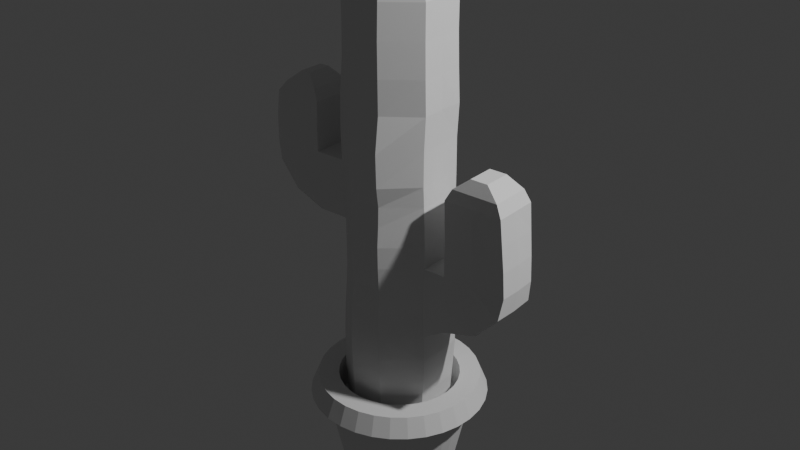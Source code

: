# Source: kaktus.blend  (saved by Blender 4.1.24; exported with 4.5.12 LTS)
import bpy
from mathutils import Matrix  # noqa: F401  (used for matrix-valued properties, if any)

bpy.ops.wm.read_factory_settings(use_empty=True)
scene = bpy.context.scene
scene.name = 'Scene'

# ---- collections
col_collection = bpy.data.collections.new('Collection'); scene.collection.children.link(col_collection)

# ---- world
world_world = bpy.data.worlds.new('World'); scene.world = world_world
world_world.use_nodes = True; world_world.node_tree.nodes.clear()
_N = world_world.node_tree.nodes; _L = world_world.node_tree.links
n0 = _N.new('ShaderNodeOutputWorld'); n0.name = 'World Output'; n0.location = (300, 300)
n1 = _N.new('ShaderNodeBackground'); n1.name = 'Background'; n1.location = (10, 300)
n1.inputs[0].default_value = (0.05088, 0.05088, 0.05088, 1.0)
_L.new(n1.outputs[0], n0.inputs[0])
n0.is_active_output = True
world_world.color = (0.05088, 0.05088, 0.05088)
world_world.use_sun_shadow = False
world_world.sun_shadow_jitter_overblur = 0.0

# ---- lights
light_light = bpy.data.lights.new('Light', 'POINT')
light_light.transmission_factor = 0.0
light_light.energy = 1000.0
light_light.shadow_soft_size = 0.1
light_light.shadow_maximum_resolution = 0.006
light_light.use_absolute_resolution = True

# ---- meshes
me_cube_001 = bpy.data.meshes.new('Cube.001')
me_cube_001.from_pydata([(-1.003, -0.4845, -2.2), (-1.049, -0.5118, 0.6224), (1.0, -0.4834, -2.2), (1.049, -0.5027, 0.6457), (-0.3333, -1.0, -2.2), (0.3333, -1.0, -2.2), (0.3274, -1.063, 0.6357), (-0.3641, -1.096, 0.6221), (-1.002, 0.0, -2.2), (-1.062, 0.0, 0.6227), (1.0, 0.0, -2.2), (1.051, 0.0, 0.6316), (1.075, 0.0, 2.729), (1.071, -0.5296, 2.727), (-0.3333, 0.0, -2.2), (0.3333, 0.0, -2.2), (1.064, 0.0, 2.252), (1.063, -0.5286, 2.251), (-0.3337, -1.059, 2.225), (-1.0, -0.4851, 2.22), (0.3563, -1.084, 2.235), (1.0, 0.0, 4.001), (1.008, -0.5065, 4.001), (-1.0, 0.0, 2.22), (-0.3352, -1.067, 2.696), (-1.001, -0.4863, 2.692), (0.3565, -1.091, 2.707), (1.0, 0.0, 7.588), (1.0, -0.4834, 7.588), (-1.0, 0.0, 2.692), (-0.3408, -1.054, 4.005), (-1.034, -0.5327, 4.01), (0.375, -1.124, 4.001), (0.8383, 0.0, 8.286), (0.8216, -0.4613, 8.278), (-1.023, 0.0, 4.007), (-0.3364, -1.002, 7.59), (-1.009, -0.4881, 7.595), (0.3333, -1.0, 7.588), (0.516, 0.0, 8.697), (0.5108, -0.3256, 8.695), (-1.003, 0.0, 7.59), (-0.2896, -0.8875, 8.284), (-0.8443, -0.4822, 8.298), (0.2667, -0.8769, 8.27), (1.051, 0.0, 0.6316), (1.049, -0.5027, 0.6457), (-0.8269, 0.0, 8.285), (-0.1823, -0.4334, 8.7), (-0.5241, -0.3395, 8.707), (0.1632, -0.4266, 8.691), (0.1693, 0.0, 8.69), (-0.1735, 0.0, 8.693), (-0.5128, 0.0, 8.699), (1.063, -0.5286, 2.251), (1.064, 0.0, 2.252), (2.82, 0.0, 1.729), (2.808, -0.506, 1.742), (2.88, -0.4505, 2.223), (2.894, 0.0, 2.217), (1.504, 0.0, 0.9342), (1.5, -0.4875, 0.9373), (1.528, -0.5065, 2.244), (1.53, 0.0, 2.242), (2.758, 0.0, 3.875), (2.755, -0.4834, 3.875), (1.488, -0.4834, 3.875), (1.488, 0.0, 3.875), (2.624, 0.0, 4.13), (2.624, -0.4335, 4.13), (1.619, -0.4335, 4.13), (1.619, 0.0, 4.13), (2.31, 0.0, 4.384), (2.31, -0.298, 4.384), (1.933, -0.298, 4.384), (1.933, 0.0, 4.384), (-1.678, -0.4834, 2.692), (-1.678, 0.0, 2.692), (-1.676, -0.5352, 4.006), (-1.673, 0.0, 4.004), (-2.753, -0.5019, 3.527), (-2.746, 0.0, 3.528), (-2.867, -0.4522, 3.965), (-2.856, 0.0, 3.966), (-1.665, -0.5281, 5.077), (-1.663, 0.0, 5.076), (-2.744, -0.5002, 5.073), (-2.74, 0.0, 5.073), (-1.812, -0.4395, 5.293), (-1.815, 0.0, 5.293), (-2.584, -0.4235, 5.292), (-2.583, 0.0, 5.292), (-2.092, -0.2727, 5.529), (-2.094, 0.0, 5.528), (-2.309, -0.2695, 5.528), (-2.31, 0.0, 5.528), (2.269, 0.0, 1.137), (2.152, -0.5011, 2.239), (2.269, -0.4501, 1.149), (2.121, -0.4834, 3.875), (2.121, -0.4335, 4.13), (2.121, -0.298, 4.384), (2.121, 0.0, 4.384), (2.269, 0.0, 1.137), (2.152, -0.5011, 2.239), (2.269, -0.4501, 1.149), (2.121, -0.4834, 3.875), (2.121, -0.4335, 4.13), (2.121, -0.298, 4.384), (2.121, 0.0, 4.384), (2.238, -0.4247, 1.128), (-2.342, 0.0, 2.961), (-2.218, -0.5303, 4.001), (-2.342, -0.4834, 2.961), (-2.193, -0.5154, 5.075), (-2.194, -0.4318, 5.293), (-2.202, 0.0, 5.528), (-2.2, -0.2711, 5.529), (0.3447, -1.033, 6.871), (0.3418, -1.025, 6.153), (0.3399, -1.017, 5.436), (0.3831, -1.153, 4.718), (1.007, -0.4997, 4.718), (1.043, -0.5027, 5.437), (1.018, -0.4918, 6.154), (1.0, -0.4834, 6.871), (-0.3275, -1.017, 6.871), (-0.3293, -1.012, 6.153), (-0.3386, -1.01, 5.436), (-0.3294, -1.083, 4.722), (-1.0, 0.0, 6.871), (-1.002, 0.0, 6.153), (-1.025, 0.0, 5.436), (-1.02, 0.0, 4.724), (-1.0, -0.4834, 6.871), (-1.009, -0.4879, 6.153), (-1.05, -0.5149, 5.438), (-1.037, -0.5481, 4.728), (1.0, 0.0, 4.718), (1.024, 0.0, 5.437), (1.009, 0.0, 6.153), (1.0, 0.0, 6.871), (0.3489, -1.042, 3.567), (0.3478, -1.053, 3.137), (1.048, -0.5114, 3.152), (1.016, -0.495, 3.571), (-0.3417, -1.011, 3.566), (-0.3352, -1.035, 3.13), (-1.021, -0.5015, 3.569), (-1.002, -0.4853, 3.128), (1.05, 0.0, 3.153), (1.016, 0.0, 3.572), (-1.678, -0.4974, 3.566), (-1.678, -0.4834, 3.128), (-2.831, -0.4697, 3.819), (-2.792, -0.4861, 3.673), (-2.821, 0.0, 3.82), (-2.784, 0.0, 3.674), (-2.265, -0.5062, 3.654), (-2.302, -0.4887, 3.307), (1.024, -0.5042, 1.699), (1.007, -0.4855, 1.157), (0.3225, -1.039, 1.156), (0.3427, -1.042, 1.695), (-0.3388, -1.033, 1.689), (-0.3534, -1.064, 1.155), (-1.023, -0.4926, 1.155), (-1.0, -0.4834, 1.688), (-1.001, 0.0, 1.688), (-1.033, 0.0, 1.155), (1.024, -0.5042, 1.699), (1.007, -0.4855, 1.157), (1.493, -0.4942, 1.376), (1.509, -0.5035, 1.813), (-1.036, -0.495, -1.636), (-1.07, -0.5068, -1.072), (-1.071, -0.5243, -0.5074), (-1.061, -0.5271, 0.05735), (1.077, -0.5114, 0.0911), (1.048, -0.494, -0.4945), (1.008, -0.4838, -1.071), (1.0, -0.4834, -1.636), (0.3433, -1.055, 0.07887), (0.3338, -1.025, -0.5009), (0.3325, -1.001, -1.071), (0.3333, -1.0, -1.636), (-0.366, -1.083, 0.05698), (-0.3726, -1.054, -0.5074), (-0.3628, -1.018, -1.071), (-0.3433, -1.003, -1.636), (1.082, 0.0, 0.07282), (1.054, 0.0, -0.5024), (1.013, 0.0, -1.07), (1.0, 0.0, -1.636), (-1.061, 0.0, 0.0578), (-1.057, 0.0, -0.507), (-1.059, 0.0, -1.072), (-1.03, 0.0, -1.636), (2.869, 0.0, 2.775), (2.815, 0.0, 3.325), (2.803, -0.4709, 3.325), (2.851, -0.4584, 2.774), (1.521, -0.4958, 3.064), (1.525, 0.0, 3.066), (-1.663, 0.0, 4.542), (-1.663, -0.5566, 4.545), (-2.818, -0.4915, 4.519), (-2.809, 0.0, 4.519), (-2.205, -0.5442, 4.539)], [(105, 110)], [(190, 11, 3, 178), (186, 7, 1, 177), (15, 10, 2, 5), (168, 167, 19, 23), (164, 163, 20, 18), (16, 17, 54, 55), (8, 14, 4, 0), (14, 15, 5, 4), (178, 3, 6, 182), (182, 6, 7, 186), (177, 1, 9, 194), (18, 20, 26, 24), (17, 16, 12, 13), (20, 17, 13, 26), (167, 164, 18, 19), (163, 160, 17, 20), (148, 146, 30, 31), (146, 142, 32, 30), (142, 145, 22, 32), (19, 18, 24, 25), (23, 19, 25, 29), (126, 118, 38, 36), (125, 141, 27, 28), (118, 125, 28, 38), (148, 31, 78, 152), (145, 151, 21, 22), (36, 38, 44, 42), (28, 27, 33, 34), (38, 28, 34, 44), (134, 126, 36, 37), (130, 134, 37, 41), (42, 44, 50, 48), (34, 33, 39, 40), (44, 34, 40, 50), (37, 36, 42, 43), (41, 37, 43, 47), (52, 53, 49, 48), (39, 51, 50, 40), (51, 52, 48, 50), (43, 42, 48, 49), (47, 43, 49, 53), (98, 96, 56, 57), (3, 11, 45, 46), (161, 3, 46, 171), (57, 56, 59, 58), (200, 199, 64, 65), (97, 98, 57, 58), (171, 46, 61, 172), (55, 54, 62, 63), (46, 45, 60, 61), (65, 64, 68, 69), (203, 202, 66, 67), (97, 58, 201, 200, 65, 99), (69, 68, 72, 73), (67, 66, 70, 71), (99, 65, 69, 100), (102, 101, 73, 72), (71, 70, 74, 75), (100, 69, 73, 101), (205, 204, 85, 84), (29, 25, 76, 77), (31, 35, 79, 78), (156, 154, 82, 83), (158, 112, 82, 154), (111, 113, 80, 81), (87, 86, 90, 91), (208, 205, 84, 114), (207, 206, 86, 87), (115, 88, 92, 117), (84, 85, 89, 88), (114, 84, 88, 115), (117, 116, 95, 94), (91, 90, 94, 95), (88, 89, 93, 92), (70, 100, 101, 74), (75, 74, 101, 102), (66, 99, 100, 70), (62, 97, 99, 66, 202), (62, 173, 172, 61, 98, 97), (61, 60, 96, 98), (98, 96, 103, 105), (99, 97, 104, 106), (102, 101, 108, 109), (97, 98, 105, 104), (100, 99, 106, 107), (101, 100, 107, 108), (92, 93, 116, 117), (86, 114, 115, 90), (90, 115, 117, 94), (206, 208, 114, 86), (77, 76, 113, 111), (152, 78, 112, 158), (35, 31, 137, 133), (133, 137, 136, 132), (132, 136, 135, 131), (131, 135, 134, 130), (31, 30, 129, 137), (137, 129, 128, 136), (136, 128, 127, 135), (135, 127, 126, 134), (32, 22, 122, 121), (121, 122, 123, 120), (120, 123, 124, 119), (119, 124, 125, 118), (22, 21, 138, 122), (122, 138, 139, 123), (123, 139, 140, 124), (124, 140, 141, 125), (30, 32, 121, 129), (129, 121, 120, 128), (128, 120, 119, 127), (127, 119, 118, 126), (76, 153, 159, 113), (153, 152, 158, 159), (113, 159, 155, 80), (159, 158, 154, 155), (81, 80, 155, 157), (157, 155, 154, 156), (13, 12, 150, 144), (144, 150, 151, 145), (25, 149, 153, 76), (149, 148, 152, 153), (26, 13, 144, 143), (143, 144, 145, 142), (24, 26, 143, 147), (147, 143, 142, 146), (25, 24, 147, 149), (149, 147, 146, 148), (54, 170, 173, 62), (170, 171, 172, 173), (17, 160, 170, 54), (160, 161, 171, 170), (6, 3, 161, 162), (162, 161, 160, 163), (1, 7, 165, 166), (166, 165, 164, 167), (7, 6, 162, 165), (165, 162, 163, 164), (9, 1, 166, 169), (169, 166, 167, 168), (0, 174, 197, 8), (174, 175, 196, 197), (175, 176, 195, 196), (176, 177, 194, 195), (5, 185, 189, 4), (185, 184, 188, 189), (184, 183, 187, 188), (183, 182, 186, 187), (2, 181, 185, 5), (181, 180, 184, 185), (180, 179, 183, 184), (179, 178, 182, 183), (4, 189, 174, 0), (189, 188, 175, 174), (188, 187, 176, 175), (187, 186, 177, 176), (10, 193, 181, 2), (193, 192, 180, 181), (192, 191, 179, 180), (191, 190, 178, 179), (58, 59, 198, 201), (201, 198, 199, 200), (63, 62, 202, 203), (82, 112, 208, 206), (83, 82, 206, 207), (112, 78, 205, 208), (78, 79, 204, 205)])
_uv = me_cube_001.uv_layers.new(name='UVMap')
_uv.uv.foreach_set('vector', [0.575, 0.625, 0.625, 0.625, 0.625, 0.75, 0.575, 0.75, 0.575, 0.9167, 0.625, 0.9167, 0.625, 1.0, 0.575, 1.0, 0.2917, 0.625, 0.375, 0.625, 0.375, 0.75, 0.2917, 0.75, 0.625, 0.125, 0.625, 0.0, 0.625, 0.0, 0.625, 0.125, 0.625, 0.9167, 0.625, 0.8333, 0.625, 0.8333, 0.625, 0.9167, 0.625, 0.625, 0.625, 0.75, 0.625, 0.75, 0.625, 0.625, 0.125, 0.625, 0.2083, 0.625, 0.2083, 0.75, 0.125, 0.75, 0.2083, 0.625, 0.2917, 0.625, 0.2917, 0.75, 0.2083, 0.75, 0.575, 0.75, 0.625, 0.75, 0.625, 0.8333, 0.575, 0.8333, 0.575, 0.8333, 0.625, 0.8333, 0.625, 0.9167, 0.575, 0.9167, 0.575, 0.0, 0.625, 0.0, 0.625, 0.125, 0.575, 0.125, 0.625, 0.9167, 0.625, 0.8333, 0.625, 0.8333, 0.625, 0.9167, 0.625, 0.75, 0.625, 0.625, 0.625, 0.625, 0.625, 0.75, 0.625, 0.8333, 0.625, 0.75, 0.625, 0.75, 0.625, 0.8333, 0.625, 1.0, 0.625, 0.9167, 0.625, 0.9167, 0.625, 1.0, 0.625, 0.8333, 0.625, 0.75, 0.625, 0.75, 0.625, 0.8333, 0.625, 1.0, 0.625, 0.9167, 0.625, 0.9167, 0.625, 1.0, 0.625, 0.9167, 0.625, 0.8333, 0.625, 0.8333, 0.625, 0.9167, 0.625, 0.8333, 0.625, 0.75, 0.625, 0.75, 0.625, 0.8333, 0.625, 1.0, 0.625, 0.9167, 0.625, 0.9167, 0.625, 1.0, 0.625, 0.125, 0.625, 0.0, 0.625, 0.0, 0.625, 0.125, 0.625, 0.9167, 0.625, 0.8333, 0.625, 0.8333, 0.625, 0.9167, 0.625, 0.75, 0.625, 0.625, 0.625, 0.625, 0.625, 0.75, 0.625, 0.8333, 0.625, 0.75, 0.625, 0.75, 0.625, 0.8333, 0.625, 1.0, 0.625, 1.0, 0.625, 1.0, 0.625, 1.0, 0.625, 0.75, 0.625, 0.625, 0.625, 0.625, 0.625, 0.75, 0.625, 0.9167, 0.625, 0.8333, 0.625, 0.8333, 0.625, 0.9167, 0.625, 0.75, 0.625, 0.625, 0.625, 0.625, 0.625, 0.75, 0.625, 0.8333, 0.625, 0.75, 0.625, 0.75, 0.625, 0.8333, 0.625, 1.0, 0.625, 0.9167, 0.625, 0.9167, 0.625, 1.0, 0.625, 0.125, 0.625, 0.0, 0.625, 0.0, 0.625, 0.125, 0.625, 0.9167, 0.625, 0.8333, 0.625, 0.8333, 0.625, 0.9167, 0.625, 0.75, 0.625, 0.625, 0.625, 0.625, 0.625, 0.75, 0.625, 0.8333, 0.625, 0.75, 0.625, 0.75, 0.625, 0.8333, 0.625, 1.0, 0.625, 0.9167, 0.625, 0.9167, 0.625, 1.0, 0.625, 0.125, 0.625, 0.0, 0.625, 0.0, 0.625, 0.125, 0.7917, 0.625, 0.875, 0.625, 0.875, 0.75, 0.7917, 0.75, 0.625, 0.625, 0.7083, 0.625, 0.7083, 0.75, 0.625, 0.75, 0.7083, 0.625, 0.7917, 0.625, 0.7917, 0.75, 0.7083, 0.75, 0.625, 1.0, 0.625, 0.9167, 0.625, 0.9167, 0.625, 1.0, 0.625, 0.125, 0.625, 0.0, 0.625, 0.0, 0.625, 0.125, 0.625, 0.75, 0.625, 0.625, 0.625, 0.625, 0.625, 0.75, 0.625, 0.75, 0.625, 0.625, 0.625, 0.625, 0.625, 0.75, 0.625, 0.75, 0.625, 0.75, 0.625, 0.75, 0.625, 0.75, 0.625, 0.75, 0.625, 0.625, 0.625, 0.625, 0.625, 0.75, 0.625, 0.75, 0.625, 0.625, 0.625, 0.625, 0.625, 0.75, 0.625, 0.75, 0.625, 0.75, 0.625, 0.75, 0.625, 0.75, 0.625, 0.75, 0.625, 0.75, 0.625, 0.75, 0.625, 0.75, 0.625, 0.625, 0.625, 0.75, 0.625, 0.75, 0.625, 0.625, 0.625, 0.75, 0.625, 0.625, 0.625, 0.625, 0.625, 0.75, 0.625, 0.75, 0.625, 0.625, 0.625, 0.625, 0.625, 0.75, 0.625, 0.625, 0.625, 0.75, 0.625, 0.75, 0.625, 0.625, 0.625, 0.75, 0.625, 0.75, 0.625, 0.75, 0.625, 0.75, 0.625, 0.75, 0.625, 0.75, 0.625, 0.75, 0.625, 0.625, 0.625, 0.625, 0.625, 0.75, 0.625, 0.625, 0.625, 0.75, 0.625, 0.75, 0.625, 0.625, 0.625, 0.75, 0.625, 0.75, 0.625, 0.75, 0.625, 0.75, 0.625, 0.625, 0.625, 0.75, 0.625, 0.75, 0.625, 0.625, 0.625, 0.625, 0.625, 0.75, 0.625, 0.75, 0.625, 0.625, 0.625, 0.75, 0.625, 0.75, 0.625, 0.75, 0.625, 0.75, 0.625, 0.0, 0.625, 0.125, 0.625, 0.125, 0.625, 0.0, 0.625, 0.125, 0.625, 0.0, 0.625, 0.0, 0.625, 0.125, 0.625, 0.0, 0.625, 0.125, 0.625, 0.125, 0.625, 0.0, 0.625, 0.125, 0.625, 0.0, 0.625, 0.0, 0.625, 0.125, 0.625, 1.0, 0.625, 1.0, 0.625, 1.0, 0.625, 1.0, 0.625, 0.125, 0.625, 0.0, 0.625, 0.0, 0.625, 0.125, 0.625, 0.125, 0.625, 0.0, 0.625, 0.0, 0.625, 0.125, 0.625, 1.0, 0.625, 1.0, 0.625, 1.0, 0.625, 1.0, 0.625, 0.125, 0.625, 0.0, 0.625, 0.0, 0.625, 0.125, 0.625, 1.0, 0.625, 1.0, 0.625, 1.0, 0.625, 1.0, 0.625, 0.0, 0.625, 0.125, 0.625, 0.125, 0.625, 0.0, 0.625, 1.0, 0.625, 1.0, 0.625, 1.0, 0.625, 1.0, 0.625, 0.0, 0.625, 0.125, 0.625, 0.125, 0.625, 0.0, 0.625, 0.125, 0.625, 0.0, 0.625, 0.0, 0.625, 0.125, 0.625, 0.0, 0.625, 0.125, 0.625, 0.125, 0.625, 0.0, 0.625, 0.75, 0.625, 0.75, 0.625, 0.75, 0.625, 0.75, 0.625, 0.625, 0.625, 0.75, 0.625, 0.75, 0.625, 0.625, 0.625, 0.75, 0.625, 0.75, 0.625, 0.75, 0.625, 0.75, 0.625, 0.75, 0.625, 0.75, 0.625, 0.75, 0.625, 0.75, 0.625, 0.75, 0.625, 0.75, 0.625, 0.75, 0.625, 0.75, 0.625, 0.75, 0.625, 0.75, 0.625, 0.75, 0.625, 0.75, 0.625, 0.625, 0.625, 0.625, 0.625, 0.75, 0.625, 0.75, 0.625, 0.625, 0.625, 0.625, 0.625, 0.75, 0.625, 0.75, 0.625, 0.75, 0.625, 0.75, 0.625, 0.75, 0.625, 0.625, 0.625, 0.75, 0.625, 0.75, 0.625, 0.625, 0.625, 0.75, 0.625, 0.75, 0.625, 0.75, 0.625, 0.75, 0.625, 0.75, 0.625, 0.75, 0.625, 0.75, 0.625, 0.75, 0.625, 0.75, 0.625, 0.75, 0.625, 0.75, 0.625, 0.75, 0.625, 0.0, 0.625, 0.125, 0.625, 0.125, 0.625, 0.0, 0.625, 1.0, 0.625, 1.0, 0.625, 1.0, 0.625, 1.0, 0.625, 1.0, 0.625, 1.0, 0.625, 1.0, 0.625, 1.0, 0.625, 1.0, 0.625, 1.0, 0.625, 1.0, 0.625, 1.0, 0.625, 0.125, 0.625, 0.0, 0.625, 0.0, 0.625, 0.125, 0.625, 1.0, 0.625, 1.0, 0.625, 1.0, 0.625, 1.0, 0.625, 0.125, 0.625, 0.0, 0.625, 0.0, 0.625, 0.125, 0.625, 0.125, 0.625, 0.0, 0.625, 0.0, 0.625, 0.125, 0.625, 0.125, 0.625, 0.0, 0.625, 0.0, 0.625, 0.125, 0.625, 0.125, 0.625, 0.0, 0.625, 0.0, 0.625, 0.125, 0.625, 1.0, 0.625, 0.9167, 0.625, 0.9167, 0.625, 1.0, 0.625, 1.0, 0.625, 0.9167, 0.625, 0.9167, 0.625, 1.0, 0.625, 1.0, 0.625, 0.9167, 0.625, 0.9167, 0.625, 1.0, 0.625, 1.0, 0.625, 0.9167, 0.625, 0.9167, 0.625, 1.0, 0.625, 0.8333, 0.625, 0.75, 0.625, 0.75, 0.625, 0.8333, 0.625, 0.8333, 0.625, 0.75, 0.625, 0.75, 0.625, 0.8333, 0.625, 0.8333, 0.625, 0.75, 0.625, 0.75, 0.625, 0.8333, 0.625, 0.8333, 0.625, 0.75, 0.625, 0.75, 0.625, 0.8333, 0.625, 0.75, 0.625, 0.625, 0.625, 0.625, 0.625, 0.75, 0.625, 0.75, 0.625, 0.625, 0.625, 0.625, 0.625, 0.75, 0.625, 0.75, 0.625, 0.625, 0.625, 0.625, 0.625, 0.75, 0.625, 0.75, 0.625, 0.625, 0.625, 0.625, 0.625, 0.75, 0.625, 0.9167, 0.625, 0.8333, 0.625, 0.8333, 0.625, 0.9167, 0.625, 0.9167, 0.625, 0.8333, 0.625, 0.8333, 0.625, 0.9167, 0.625, 0.9167, 0.625, 0.8333, 0.625, 0.8333, 0.625, 0.9167, 0.625, 0.9167, 0.625, 0.8333, 0.625, 0.8333, 0.625, 0.9167, 0.625, 1.0, 0.625, 1.0, 0.625, 1.0, 0.625, 1.0, 0.625, 1.0, 0.625, 1.0, 0.625, 1.0, 0.625, 1.0, 0.625, 1.0, 0.625, 1.0, 0.625, 1.0, 0.625, 1.0, 0.625, 1.0, 0.625, 1.0, 0.625, 1.0, 0.625, 1.0, 0.625, 0.125, 0.625, 0.0, 0.625, 0.0, 0.625, 0.125, 0.625, 0.125, 0.625, 0.0, 0.625, 0.0, 0.625, 0.125, 0.625, 0.75, 0.625, 0.625, 0.625, 0.625, 0.625, 0.75, 0.625, 0.75, 0.625, 0.625, 0.625, 0.625, 0.625, 0.75, 0.625, 1.0, 0.625, 1.0, 0.625, 1.0, 0.625, 1.0, 0.625, 1.0, 0.625, 1.0, 0.625, 1.0, 0.625, 1.0, 0.625, 0.8333, 0.625, 0.75, 0.625, 0.75, 0.625, 0.8333, 0.625, 0.8333, 0.625, 0.75, 0.625, 0.75, 0.625, 0.8333, 0.625, 0.9167, 0.625, 0.8333, 0.625, 0.8333, 0.625, 0.9167, 0.625, 0.9167, 0.625, 0.8333, 0.625, 0.8333, 0.625, 0.9167, 0.625, 1.0, 0.625, 0.9167, 0.625, 0.9167, 0.625, 1.0, 0.625, 1.0, 0.625, 0.9167, 0.625, 0.9167, 0.625, 1.0, 0.625, 0.75, 0.625, 0.75, 0.625, 0.75, 0.625, 0.75, 0.625, 0.75, 0.625, 0.75, 0.625, 0.75, 0.625, 0.75, 0.625, 0.75, 0.625, 0.75, 0.625, 0.75, 0.625, 0.75, 0.625, 0.75, 0.625, 0.75, 0.625, 0.75, 0.625, 0.75, 0.625, 0.8333, 0.625, 0.75, 0.625, 0.75, 0.625, 0.8333, 0.625, 0.8333, 0.625, 0.75, 0.625, 0.75, 0.625, 0.8333, 0.625, 1.0, 0.625, 0.9167, 0.625, 0.9167, 0.625, 1.0, 0.625, 1.0, 0.625, 0.9167, 0.625, 0.9167, 0.625, 1.0, 0.625, 0.9167, 0.625, 0.8333, 0.625, 0.8333, 0.625, 0.9167, 0.625, 0.9167, 0.625, 0.8333, 0.625, 0.8333, 0.625, 0.9167, 0.625, 0.125, 0.625, 0.0, 0.625, 0.0, 0.625, 0.125, 0.625, 0.125, 0.625, 0.0, 0.625, 0.0, 0.625, 0.125, 0.375, 0.0, 0.425, 0.0, 0.425, 0.125, 0.375, 0.125, 0.425, 0.0, 0.475, 0.0, 0.475, 0.125, 0.425, 0.125, 0.475, 0.0, 0.525, 0.0, 0.525, 0.125, 0.475, 0.125, 0.525, 0.0, 0.575, 0.0, 0.575, 0.125, 0.525, 0.125, 0.375, 0.8333, 0.425, 0.8333, 0.425, 0.9167, 0.375, 0.9167, 0.425, 0.8333, 0.475, 0.8333, 0.475, 0.9167, 0.425, 0.9167, 0.475, 0.8333, 0.525, 0.8333, 0.525, 0.9167, 0.475, 0.9167, 0.525, 0.8333, 0.575, 0.8333, 0.575, 0.9167, 0.525, 0.9167, 0.375, 0.75, 0.425, 0.75, 0.425, 0.8333, 0.375, 0.8333, 0.425, 0.75, 0.475, 0.75, 0.475, 0.8333, 0.425, 0.8333, 0.475, 0.75, 0.525, 0.75, 0.525, 0.8333, 0.475, 0.8333, 0.525, 0.75, 0.575, 0.75, 0.575, 0.8333, 0.525, 0.8333, 0.375, 0.9167, 0.425, 0.9167, 0.425, 1.0, 0.375, 1.0, 0.425, 0.9167, 0.475, 0.9167, 0.475, 1.0, 0.425, 1.0, 0.475, 0.9167, 0.525, 0.9167, 0.525, 1.0, 0.475, 1.0, 0.525, 0.9167, 0.575, 0.9167, 0.575, 1.0, 0.525, 1.0, 0.375, 0.625, 0.425, 0.625, 0.425, 0.75, 0.375, 0.75, 0.425, 0.625, 0.475, 0.625, 0.475, 0.75, 0.425, 0.75, 0.475, 0.625, 0.525, 0.625, 0.525, 0.75, 0.475, 0.75, 0.525, 0.625, 0.575, 0.625, 0.575, 0.75, 0.525, 0.75, 0.625, 0.75, 0.625, 0.625, 0.625, 0.625, 0.625, 0.75, 0.625, 0.75, 0.625, 0.625, 0.625, 0.625, 0.625, 0.75, 0.625, 0.625, 0.625, 0.75, 0.625, 0.75, 0.625, 0.625, 0.625, 1.0, 0.625, 1.0, 0.625, 1.0, 0.625, 1.0, 0.625, 0.125, 0.625, 0.0, 0.625, 0.0, 0.625, 0.125, 0.625, 1.0, 0.625, 1.0, 0.625, 1.0, 0.625, 1.0, 0.625, 0.0, 0.625, 0.125, 0.625, 0.125, 0.625, 0.0])
me_cube_001.update()
me_cylinder_003 = bpy.data.meshes.new('Cylinder.003')
me_cylinder_003.from_pydata([(4.991e-09, 1.315, -0.4639), (0.0, 1.0, 1.0), (0.2566, 1.29, -0.4639), (0.1951, 0.9808, 1.0), (0.5034, 1.215, -0.4639), (0.3827, 0.9239, 1.0), (0.7308, 1.094, -0.4639), (0.5556, 0.8315, 1.0), (0.9301, 0.9301, -0.4639), (0.7071, 0.7071, 1.0), (1.094, 0.7308, -0.4639), (0.8315, 0.5556, 1.0), (1.215, 0.5034, -0.4639), (0.9239, 0.3827, 1.0), (1.29, 0.2566, -0.4639), (0.9808, 0.1951, 1.0), (1.315, 0.0, -0.4639), (1.0, 0.0, 1.0), (1.29, -0.2566, -0.4639), (0.9808, -0.1951, 1.0), (1.215, -0.5034, -0.4639), (0.9239, -0.3827, 1.0), (1.094, -0.7308, -0.4639), (0.8315, -0.5556, 1.0), (0.9301, -0.9301, -0.4639), (0.7071, -0.7071, 1.0), (0.7308, -1.094, -0.4639), (0.5556, -0.8315, 1.0), (0.5034, -1.215, -0.4639), (0.3827, -0.9239, 1.0), (0.2566, -1.29, -0.4639), (0.1951, -0.9808, 1.0), (4.991e-09, -1.315, -0.4639), (0.0, -1.0, 1.0), (-0.2566, -1.29, -0.4639), (-0.1951, -0.9808, 1.0), (-0.5034, -1.215, -0.4639), (-0.3827, -0.9239, 1.0), (-0.7308, -1.094, -0.4639), (-0.5556, -0.8315, 1.0), (-0.9301, -0.9301, -0.4639), (-0.7071, -0.7071, 1.0), (-1.094, -0.7308, -0.4639), (-0.8315, -0.5556, 1.0), (-1.215, -0.5034, -0.4639), (-0.9239, -0.3827, 1.0), (-1.29, -0.2566, -0.4639), (-0.9808, -0.1951, 1.0), (-1.315, 0.0, -0.4639), (-1.0, 0.0, 1.0), (-1.29, 0.2566, -0.4639), (-0.9808, 0.1951, 1.0), (-1.215, 0.5034, -0.4639), (-0.9239, 0.3827, 1.0), (-1.094, 0.7308, -0.4639), (-0.8315, 0.5556, 1.0), (-0.9301, 0.9301, -0.4639), (-0.7071, 0.7071, 1.0), (-0.7308, 1.094, -0.4639), (-0.5556, 0.8315, 1.0), (-0.5034, 1.215, -0.4639), (-0.3827, 0.9239, 1.0), (-0.2566, 1.29, -0.4639), (-0.1951, 0.9808, 1.0), (7.192e-10, 1.652, -0.7766), (0.3224, 1.621, -0.7766), (0.6324, 1.527, -0.7766), (0.9181, 1.374, -0.7766), (1.168, 1.168, -0.7766), (1.374, 0.9181, -0.7766), (1.527, 0.6324, -0.7766), (1.621, 0.3224, -0.7766), (1.652, -1.623e-09, -0.7766), (1.621, -0.3224, -0.7766), (1.527, -0.6324, -0.7766), (1.374, -0.9181, -0.7766), (1.168, -1.168, -0.7766), (0.9181, -1.374, -0.7766), (0.6324, -1.527, -0.7766), (0.3224, -1.621, -0.7766), (7.192e-10, -1.652, -0.7766), (-0.3224, -1.621, -0.7766), (-0.6324, -1.527, -0.7766), (-0.9181, -1.374, -0.7766), (-1.168, -1.168, -0.7766), (-1.374, -0.9181, -0.7766), (-1.527, -0.6324, -0.7766), (-1.621, -0.3224, -0.7766), (-1.652, -1.623e-09, -0.7766), (-1.621, 0.3224, -0.7766), (-1.527, 0.6324, -0.7766), (-1.374, 0.9181, -0.7766), (-1.168, 1.168, -0.7766), (-0.9181, 1.374, -0.7766), (-0.6324, 1.527, -0.7766), (-0.3224, 1.621, -0.7766), (-1.681e-09, 1.506, -1.134), (0.2938, 1.477, -1.134), (0.5763, 1.391, -1.134), (0.8366, 1.252, -1.134), (1.065, 1.065, -1.134), (1.252, 0.8366, -1.134), (1.391, 0.5763, -1.134), (1.477, 0.2938, -1.134), (1.506, -1.479e-09, -1.134), (1.477, -0.2938, -1.134), (1.391, -0.5763, -1.134), (1.252, -0.8366, -1.134), (1.065, -1.065, -1.134), (0.8366, -1.252, -1.134), (0.5763, -1.391, -1.134), (0.2938, -1.477, -1.134), (-1.681e-09, -1.506, -1.134), (-0.2938, -1.477, -1.134), (-0.5763, -1.391, -1.134), (-0.8366, -1.252, -1.134), (-1.065, -1.065, -1.134), (-1.252, -0.8366, -1.134), (-1.391, -0.5763, -1.134), (-1.477, -0.2938, -1.134), (-1.506, -1.479e-09, -1.134), (-1.477, 0.2938, -1.134), (-1.391, 0.5763, -1.134), (-1.252, 0.8366, -1.134), (-1.065, 1.065, -1.134), (-0.8366, 1.252, -1.134), (-0.5763, 1.391, -1.134), (-0.2938, 1.477, -1.134), (-1.681e-09, 1.128, -1.134), (0.22, 1.106, -1.134), (0.4316, 1.042, -1.134), (0.6265, 0.9377, -1.134), (0.7974, 0.7974, -1.134), (0.9377, 0.6265, -1.134), (1.042, 0.4316, -1.134), (1.106, 0.22, -1.134), (1.128, -1.479e-09, -1.134), (1.106, -0.22, -1.134), (1.042, -0.4316, -1.134), (0.9377, -0.6265, -1.134), (0.7974, -0.7974, -1.134), (0.6265, -0.9377, -1.134), (0.4316, -1.042, -1.134), (0.22, -1.106, -1.134), (-1.681e-09, -1.128, -1.134), (-0.22, -1.106, -1.134), (-0.4316, -1.042, -1.134), (-0.6265, -0.9377, -1.134), (-0.7974, -0.7974, -1.134), (-0.9377, -0.6265, -1.134), (-1.042, -0.4316, -1.134), (-1.106, -0.22, -1.134), (-1.128, -1.479e-09, -1.134), (-1.106, 0.22, -1.134), (-1.042, 0.4316, -1.134), (-0.9377, 0.6265, -1.134), (-0.7974, 0.7974, -1.134), (-0.6265, 0.9377, -1.134), (-0.4316, 1.042, -1.134), (-0.22, 1.106, -1.134), (2.618e-08, 1.128, -0.4669), (0.22, 1.106, -0.4669), (-0.22, 1.106, -0.4669), (0.4316, 1.042, -0.4669), (0.6265, 0.9377, -0.4669), (0.7974, 0.7974, -0.4669), (0.9377, 0.6265, -0.4669), (1.042, 0.4316, -0.4669), (1.106, 0.22, -0.4669), (1.128, -1.479e-09, -0.4669), (1.106, -0.22, -0.4669), (1.042, -0.4316, -0.4669), (0.9377, -0.6265, -0.4669), (0.7974, -0.7974, -0.4669), (0.6265, -0.9377, -0.4669), (0.4316, -1.042, -0.4669), (0.22, -1.106, -0.4669), (2.618e-08, -1.128, -0.4669), (-0.22, -1.106, -0.4669), (-0.4316, -1.042, -0.4669), (-0.6265, -0.9377, -0.4669), (-0.7974, -0.7974, -0.4669), (-0.9377, -0.6265, -0.4669), (-1.042, -0.4316, -0.4669), (-1.106, -0.22, -0.4669), (-1.128, -1.479e-09, -0.4669), (-1.106, 0.22, -0.4669), (-1.042, 0.4316, -0.4669), (-0.9377, 0.6265, -0.4669), (-0.7974, 0.7974, -0.4669), (-0.6265, 0.9377, -0.4669), (-0.4316, 1.042, -0.4669)], [], [(0, 1, 3, 2), (2, 3, 5, 4), (4, 5, 7, 6), (6, 7, 9, 8), (8, 9, 11, 10), (10, 11, 13, 12), (12, 13, 15, 14), (14, 15, 17, 16), (16, 17, 19, 18), (18, 19, 21, 20), (20, 21, 23, 22), (22, 23, 25, 24), (24, 25, 27, 26), (26, 27, 29, 28), (28, 29, 31, 30), (30, 31, 33, 32), (32, 33, 35, 34), (34, 35, 37, 36), (36, 37, 39, 38), (38, 39, 41, 40), (40, 41, 43, 42), (42, 43, 45, 44), (44, 45, 47, 46), (46, 47, 49, 48), (48, 49, 51, 50), (50, 51, 53, 52), (52, 53, 55, 54), (54, 55, 57, 56), (56, 57, 59, 58), (58, 59, 61, 60), (3, 1, 63, 61, 59, 57, 55, 53, 51, 49, 47, 45, 43, 41, 39, 37, 35, 33, 31, 29, 27, 25, 23, 21, 19, 17, 15, 13, 11, 9, 7, 5), (60, 61, 63, 62), (62, 63, 1, 0), (10, 12, 70, 69), (64, 65, 97, 96), (28, 30, 79, 78), (46, 48, 88, 87), (2, 4, 66, 65), (20, 22, 75, 74), (38, 40, 84, 83), (56, 58, 93, 92), (12, 14, 71, 70), (30, 32, 80, 79), (48, 50, 89, 88), (4, 6, 67, 66), (22, 24, 76, 75), (40, 42, 85, 84), (58, 60, 94, 93), (14, 16, 72, 71), (32, 34, 81, 80), (50, 52, 90, 89), (6, 8, 68, 67), (24, 26, 77, 76), (42, 44, 86, 85), (60, 62, 95, 94), (16, 18, 73, 72), (34, 36, 82, 81), (52, 54, 91, 90), (8, 10, 69, 68), (26, 28, 78, 77), (44, 46, 87, 86), (0, 2, 65, 64), (62, 0, 64, 95), (18, 20, 74, 73), (36, 38, 83, 82), (54, 56, 92, 91), (150, 151, 184, 183), (91, 92, 124, 123), (78, 79, 111, 110), (65, 66, 98, 97), (92, 93, 125, 124), (79, 80, 112, 111), (66, 67, 99, 98), (93, 94, 126, 125), (80, 81, 113, 112), (67, 68, 100, 99), (94, 95, 127, 126), (81, 82, 114, 113), (68, 69, 101, 100), (95, 64, 96, 127), (82, 83, 115, 114), (69, 70, 102, 101), (83, 84, 116, 115), (70, 71, 103, 102), (84, 85, 117, 116), (71, 72, 104, 103), (85, 86, 118, 117), (72, 73, 105, 104), (86, 87, 119, 118), (73, 74, 106, 105), (87, 88, 120, 119), (74, 75, 107, 106), (88, 89, 121, 120), (75, 76, 108, 107), (89, 90, 122, 121), (76, 77, 109, 108), (90, 91, 123, 122), (77, 78, 110, 109), (96, 97, 129, 128), (97, 98, 130, 129), (98, 99, 131, 130), (99, 100, 132, 131), (100, 101, 133, 132), (101, 102, 134, 133), (102, 103, 135, 134), (103, 104, 136, 135), (104, 105, 137, 136), (105, 106, 138, 137), (106, 107, 139, 138), (107, 108, 140, 139), (108, 109, 141, 140), (109, 110, 142, 141), (110, 111, 143, 142), (111, 112, 144, 143), (112, 113, 145, 144), (113, 114, 146, 145), (114, 115, 147, 146), (115, 116, 148, 147), (116, 117, 149, 148), (117, 118, 150, 149), (118, 119, 151, 150), (119, 120, 152, 151), (120, 121, 153, 152), (121, 122, 154, 153), (122, 123, 155, 154), (123, 124, 156, 155), (124, 125, 157, 156), (125, 126, 158, 157), (126, 127, 159, 158), (127, 96, 128, 159), (160, 161, 163, 164, 165, 166, 167, 168, 169, 170, 171, 172, 173, 174, 175, 176, 177, 178, 179, 180, 181, 182, 183, 184, 185, 186, 187, 188, 189, 190, 191, 162), (137, 138, 171, 170), (151, 152, 185, 184), (138, 139, 172, 171), (152, 153, 186, 185), (139, 140, 173, 172), (153, 154, 187, 186), (140, 141, 174, 173), (128, 129, 161, 160), (154, 155, 188, 187), (141, 142, 175, 174), (159, 128, 160, 162), (155, 156, 189, 188), (142, 143, 176, 175), (129, 130, 163, 161), (156, 157, 190, 189), (143, 144, 177, 176), (130, 131, 164, 163), (157, 158, 191, 190), (144, 145, 178, 177), (131, 132, 165, 164), (158, 159, 162, 191), (145, 146, 179, 178), (132, 133, 166, 165), (146, 147, 180, 179), (133, 134, 167, 166), (147, 148, 181, 180), (134, 135, 168, 167), (148, 149, 182, 181), (135, 136, 169, 168), (149, 150, 183, 182), (136, 137, 170, 169)])
_uv = me_cylinder_003.uv_layers.new(name='UVMap')
_uv.uv.foreach_set('vector', [0.7827, 0.8562, 0.5909, 0.8946, 0.5856, 0.8698, 0.7734, 0.8246, 0.7734, 0.8246, 0.5856, 0.8698, 0.5795, 0.8453, 0.7635, 0.7939, 0.7635, 0.7939, 0.5795, 0.8453, 0.5725, 0.8212, 0.7528, 0.7641, 0.7528, 0.7641, 0.5725, 0.8212, 0.5648, 0.7975, 0.7416, 0.7351, 0.7416, 0.7351, 0.5648, 0.7975, 0.5564, 0.7741, 0.7297, 0.7066, 0.7297, 0.7066, 0.5564, 0.7741, 0.5473, 0.751, 0.7182, 0.6783, 0.7182, 0.6783, 0.5473, 0.751, 0.5375, 0.7283, 0.7051, 0.6509, 0.7051, 0.6509, 0.5375, 0.7283, 0.5271, 0.706, 0.6922, 0.6237, 0.6922, 0.6237, 0.5271, 0.706, 0.516, 0.684, 0.6778, 0.5974, 0.6778, 0.5974, 0.516, 0.684, 0.5043, 0.6625, 0.6628, 0.5715, 0.6628, 0.5715, 0.5043, 0.6625, 0.492, 0.6414, 0.6471, 0.5461, 0.6471, 0.5461, 0.492, 0.6414, 0.479, 0.6207, 0.6315, 0.5206, 0.6315, 0.5206, 0.479, 0.6207, 0.4655, 0.6004, 0.6146, 0.4963, 0.6146, 0.4963, 0.4655, 0.6004, 0.4514, 0.5806, 0.597, 0.4724, 0.597, 0.4724, 0.4514, 0.5806, 0.4366, 0.5613, 0.5786, 0.4491, 0.5786, 0.4491, 0.4366, 0.5613, 0.4214, 0.5424, 0.5604, 0.4257, 0.5604, 0.4257, 0.4214, 0.5424, 0.4057, 0.524, 0.541, 0.4036, 0.541, 0.4036, 0.4057, 0.524, 0.3894, 0.5061, 0.5211, 0.382, 0.5211, 0.382, 0.3894, 0.5061, 0.3726, 0.4886, 0.5006, 0.361, 0.5006, 0.361, 0.3726, 0.4886, 0.3553, 0.4717, 0.4794, 0.3405, 0.4794, 0.3405, 0.3553, 0.4717, 0.3375, 0.4553, 0.4576, 0.3204, 0.4576, 0.3204, 0.3375, 0.4553, 0.3192, 0.4394, 0.4358, 0.3002, 0.4358, 0.3002, 0.3192, 0.4394, 0.3004, 0.4241, 0.4129, 0.2813, 0.4129, 0.2813, 0.3004, 0.4241, 0.2811, 0.4094, 0.39, 0.262, 0.39, 0.262, 0.2811, 0.4094, 0.2612, 0.3952, 0.3659, 0.244, 0.3659, 0.244, 0.2612, 0.3952, 0.2408, 0.3817, 0.3411, 0.2261, 0.3411, 0.2261, 0.2408, 0.3817, 0.2199, 0.3689, 0.3152, 0.2085, 0.3152, 0.2085, 0.2199, 0.3689, 0.1984, 0.3568, 0.2889, 0.1904, 0.2889, 0.1904, 0.1984, 0.3568, 0.1763, 0.3455, 0.2604, 0.1734, 0.2604, 0.1734, 0.1763, 0.3455, 0.1532, 0.3349, 0.2304, 0.1575, 0.9567, 0.2807, 0.9372, 0.3099, 0.9124, 0.3347, 0.8833, 0.3542, 0.8508, 0.3676, 0.8164, 0.3744, 0.7814, 0.3744, 0.747, 0.3676, 0.7146, 0.3542, 0.6854, 0.3347, 0.6606, 0.3099, 0.6411, 0.2807, 0.6277, 0.2483, 0.6208, 0.2139, 0.6208, 0.1788, 0.6277, 0.1444, 0.6411, 0.112, 0.6606, 0.08285, 0.6854, 0.05804, 0.7146, 0.03856, 0.747, 0.02513, 0.7814, 0.01829, 0.8164, 0.01829, 0.8508, 0.02513, 0.8833, 0.03856, 0.9124, 0.05804, 0.9372, 0.08285, 0.9567, 0.112, 0.9701, 0.1444, 0.977, 0.1788, 0.977, 0.2139, 0.9701, 0.2483, 0.7956, 0.9237, 0.5984, 0.945, 0.5952, 0.9197, 0.7899, 0.8896, 0.7899, 0.8896, 0.5952, 0.9197, 0.5909, 0.8946, 0.7827, 0.8562, 0.7297, 0.7066, 0.7182, 0.6783, 0.7631, 0.6579, 0.7763, 0.6867, 0.8353, 0.8411, 0.824, 0.808, 0.8632, 0.7924, 0.8768, 0.8243, 0.597, 0.4724, 0.5786, 0.4491, 0.6167, 0.4187, 0.6361, 0.4429, 0.4129, 0.2813, 0.39, 0.262, 0.4203, 0.2242, 0.4443, 0.2436, 0.7734, 0.8246, 0.7635, 0.7939, 0.8127, 0.7764, 0.824, 0.808, 0.6628, 0.5715, 0.6471, 0.5461, 0.6888, 0.5199, 0.7053, 0.5464, 0.5006, 0.361, 0.4794, 0.3405, 0.5128, 0.3056, 0.5349, 0.3269, 0.2889, 0.1904, 0.2604, 0.1734, 0.291, 0.1249, 0.319, 0.1465, 0.7182, 0.6783, 0.7051, 0.6509, 0.75, 0.6292, 0.7631, 0.6579, 0.5786, 0.4491, 0.5604, 0.4257, 0.597, 0.3951, 0.6167, 0.4187, 0.39, 0.262, 0.3659, 0.244, 0.3958, 0.2051, 0.4203, 0.2242, 0.7635, 0.7939, 0.7528, 0.7641, 0.8006, 0.7458, 0.8127, 0.7764, 0.6471, 0.5461, 0.6315, 0.5206, 0.6717, 0.494, 0.6888, 0.5199, 0.4794, 0.3405, 0.4576, 0.3204, 0.4907, 0.2843, 0.5128, 0.3056, 0.2604, 0.1734, 0.2304, 0.1575, 0.2572, 0.1003, 0.291, 0.1249, 0.7051, 0.6509, 0.6922, 0.6237, 0.7357, 0.6012, 0.75, 0.6292, 0.5604, 0.4257, 0.541, 0.4036, 0.577, 0.3717, 0.597, 0.3951, 0.3659, 0.244, 0.3411, 0.2261, 0.3712, 0.1855, 0.3958, 0.2051, 0.7528, 0.7641, 0.7416, 0.7351, 0.7883, 0.7161, 0.8006, 0.7458, 0.6315, 0.5206, 0.6146, 0.4963, 0.6543, 0.4682, 0.6717, 0.494, 0.4576, 0.3204, 0.4358, 0.3002, 0.4675, 0.2639, 0.4907, 0.2843, 0.7956, 0.9237, 0.7899, 0.8896, 0.8472, 0.8763, 0.859, 0.9171, 0.6922, 0.6237, 0.6778, 0.5974, 0.7205, 0.5738, 0.7357, 0.6012, 0.541, 0.4036, 0.5211, 0.382, 0.5565, 0.3488, 0.577, 0.3717, 0.3411, 0.2261, 0.3152, 0.2085, 0.3457, 0.1664, 0.3712, 0.1855, 0.7416, 0.7351, 0.7297, 0.7066, 0.7763, 0.6867, 0.7883, 0.7161, 0.6146, 0.4963, 0.597, 0.4724, 0.6361, 0.4429, 0.6543, 0.4682, 0.4358, 0.3002, 0.4129, 0.2813, 0.4443, 0.2436, 0.4675, 0.2639, 0.7827, 0.8562, 0.7734, 0.8246, 0.824, 0.808, 0.8353, 0.8411, 0.7899, 0.8896, 0.7827, 0.8562, 0.8353, 0.8411, 0.8472, 0.8763, 0.6778, 0.5974, 0.6628, 0.5715, 0.7053, 0.5464, 0.7205, 0.5738, 0.5211, 0.382, 0.5006, 0.361, 0.5349, 0.3269, 0.5565, 0.3488, 0.3152, 0.2085, 0.2889, 0.1904, 0.319, 0.1465, 0.3457, 0.1664, 0.07612, 0.8755, 0.05386, 0.8384, 0.1475, 0.794, 0.1585, 0.8156, 0.3457, 0.1664, 0.319, 0.1465, 0.3454, 0.1136, 0.3704, 0.1347, 0.6361, 0.4429, 0.6167, 0.4187, 0.6472, 0.3937, 0.6671, 0.4191, 0.824, 0.808, 0.8127, 0.7764, 0.8507, 0.7612, 0.8632, 0.7924, 0.319, 0.1465, 0.291, 0.1249, 0.3201, 0.09068, 0.3454, 0.1136, 0.6167, 0.4187, 0.597, 0.3951, 0.6266, 0.3693, 0.6472, 0.3937, 0.8127, 0.7764, 0.8006, 0.7458, 0.8383, 0.7307, 0.8507, 0.7612, 0.291, 0.1249, 0.2572, 0.1003, 0.2945, 0.06291, 0.3201, 0.09068, 0.597, 0.3951, 0.577, 0.3717, 0.6057, 0.3456, 0.6266, 0.3693, 0.8006, 0.7458, 0.7883, 0.7161, 0.826, 0.7003, 0.8383, 0.7307, 0.859, 0.9171, 0.8472, 0.8763, 0.8917, 0.8579, 0.9108, 0.8948, 0.577, 0.3717, 0.5565, 0.3488, 0.5846, 0.3224, 0.6057, 0.3456, 0.7883, 0.7161, 0.7763, 0.6867, 0.8127, 0.6704, 0.826, 0.7003, 0.8472, 0.8763, 0.8353, 0.8411, 0.8768, 0.8243, 0.8917, 0.8579, 0.5565, 0.3488, 0.5349, 0.3269, 0.5627, 0.2999, 0.5846, 0.3224, 0.7763, 0.6867, 0.7631, 0.6579, 0.7993, 0.6406, 0.8127, 0.6704, 0.5349, 0.3269, 0.5128, 0.3056, 0.5403, 0.2771, 0.5627, 0.2999, 0.7631, 0.6579, 0.75, 0.6292, 0.7853, 0.6114, 0.7993, 0.6406, 0.5128, 0.3056, 0.4907, 0.2843, 0.5167, 0.2554, 0.5403, 0.2771, 0.75, 0.6292, 0.7357, 0.6012, 0.7708, 0.5827, 0.7853, 0.6114, 0.4907, 0.2843, 0.4675, 0.2639, 0.4929, 0.2342, 0.5167, 0.2554, 0.7357, 0.6012, 0.7205, 0.5738, 0.7553, 0.5545, 0.7708, 0.5827, 0.4675, 0.2639, 0.4443, 0.2436, 0.4688, 0.2138, 0.4929, 0.2342, 0.7205, 0.5738, 0.7053, 0.5464, 0.7392, 0.5262, 0.7553, 0.5545, 0.4443, 0.2436, 0.4203, 0.2242, 0.4447, 0.1939, 0.4688, 0.2138, 0.7053, 0.5464, 0.6888, 0.5199, 0.7224, 0.4985, 0.7392, 0.5262, 0.4203, 0.2242, 0.3958, 0.2051, 0.42, 0.1745, 0.4447, 0.1939, 0.6888, 0.5199, 0.6717, 0.494, 0.7048, 0.4715, 0.7224, 0.4985, 0.3958, 0.2051, 0.3712, 0.1855, 0.3954, 0.1547, 0.42, 0.1745, 0.6717, 0.494, 0.6543, 0.4682, 0.6862, 0.4452, 0.7048, 0.4715, 0.3712, 0.1855, 0.3457, 0.1664, 0.3704, 0.1347, 0.3954, 0.1547, 0.6543, 0.4682, 0.6361, 0.4429, 0.6671, 0.4191, 0.6862, 0.4452, 0.8768, 0.8243, 0.8632, 0.7924, 0.911, 0.7721, 0.923, 0.8029, 0.8632, 0.7924, 0.8507, 0.7612, 0.8975, 0.7418, 0.911, 0.7721, 0.8507, 0.7612, 0.8383, 0.7307, 0.8844, 0.7117, 0.8975, 0.7418, 0.8383, 0.7307, 0.826, 0.7003, 0.8714, 0.6818, 0.8844, 0.7117, 0.826, 0.7003, 0.8127, 0.6704, 0.8604, 0.6499, 0.8714, 0.6818, 0.8127, 0.6704, 0.7993, 0.6406, 0.8454, 0.6192, 0.8604, 0.6499, 0.7993, 0.6406, 0.7853, 0.6114, 0.8302, 0.5895, 0.8454, 0.6192, 0.7853, 0.6114, 0.7708, 0.5827, 0.8147, 0.5606, 0.8302, 0.5895, 0.7708, 0.5827, 0.7553, 0.5545, 0.801, 0.5296, 0.8147, 0.5606, 0.7553, 0.5545, 0.7392, 0.5262, 0.7832, 0.5004, 0.801, 0.5296, 0.7392, 0.5262, 0.7224, 0.4985, 0.7649, 0.4721, 0.7832, 0.5004, 0.7224, 0.4985, 0.7048, 0.4715, 0.7462, 0.4446, 0.7649, 0.4721, 0.7048, 0.4715, 0.6862, 0.4452, 0.7291, 0.4152, 0.7462, 0.4446, 0.6862, 0.4452, 0.6671, 0.4191, 0.7079, 0.3882, 0.7291, 0.4152, 0.6671, 0.4191, 0.6472, 0.3937, 0.6863, 0.3622, 0.7079, 0.3882, 0.6472, 0.3937, 0.6266, 0.3693, 0.6643, 0.3373, 0.6863, 0.3622, 0.6266, 0.3693, 0.6057, 0.3456, 0.6422, 0.3133, 0.6643, 0.3373, 0.6057, 0.3456, 0.5846, 0.3224, 0.6199, 0.2901, 0.6422, 0.3133, 0.5846, 0.3224, 0.5627, 0.2999, 0.5989, 0.2648, 0.6199, 0.2901, 0.5627, 0.2999, 0.5403, 0.2771, 0.5746, 0.2422, 0.5989, 0.2648, 0.5403, 0.2771, 0.5167, 0.2554, 0.5515, 0.2177, 0.5746, 0.2422, 0.5167, 0.2554, 0.4929, 0.2342, 0.5254, 0.1965, 0.5515, 0.2177, 0.4929, 0.2342, 0.4688, 0.2138, 0.4997, 0.1766, 0.5254, 0.1965, 0.4688, 0.2138, 0.4447, 0.1939, 0.4745, 0.1575, 0.4997, 0.1766, 0.4447, 0.1939, 0.42, 0.1745, 0.4509, 0.1363, 0.4745, 0.1575, 0.42, 0.1745, 0.3954, 0.1547, 0.4253, 0.1174, 0.4509, 0.1363, 0.3954, 0.1547, 0.3704, 0.1347, 0.4006, 0.09864, 0.4253, 0.1174, 0.3704, 0.1347, 0.3454, 0.1136, 0.3773, 0.07946, 0.4006, 0.09864, 0.3454, 0.1136, 0.3201, 0.09068, 0.3565, 0.05783, 0.3773, 0.07946, 0.3201, 0.09068, 0.2945, 0.06291, 0.3375, 0.03448, 0.3565, 0.05783, 0.9108, 0.8948, 0.8917, 0.8579, 0.9383, 0.8317, 0.9567, 0.8597, 0.8917, 0.8579, 0.8768, 0.8243, 0.923, 0.8029, 0.9383, 0.8317, 0.2559, 0.5971, 0.282, 0.6007, 0.3062, 0.6092, 0.3282, 0.6224, 0.3479, 0.6382, 0.3639, 0.6575, 0.3759, 0.6796, 0.3832, 0.7041, 0.3888, 0.7286, 0.3894, 0.7532, 0.3851, 0.7771, 0.3762, 0.7996, 0.3635, 0.82, 0.3471, 0.8374, 0.3275, 0.8513, 0.3053, 0.861, 0.2822, 0.8679, 0.2584, 0.8701, 0.2349, 0.8678, 0.2125, 0.8609, 0.1916, 0.8496, 0.1734, 0.8344, 0.1585, 0.8156, 0.1475, 0.794, 0.1386, 0.7693, 0.1348, 0.7432, 0.1356, 0.7164, 0.1418, 0.6898, 0.154, 0.6631, 0.1727, 0.6379, 0.1987, 0.615, 0.2282, 0.5985, 0.4897, 0.7612, 0.4819, 0.8034, 0.3851, 0.7771, 0.3894, 0.7532, 0.05386, 0.8384, 0.03832, 0.7975, 0.1386, 0.7693, 0.1475, 0.794, 0.4819, 0.8034, 0.4663, 0.8433, 0.3762, 0.7996, 0.3851, 0.7771, 0.03832, 0.7975, 0.03008, 0.7542, 0.1348, 0.7432, 0.1386, 0.7693, 0.4663, 0.8433, 0.4437, 0.8796, 0.3635, 0.82, 0.3762, 0.7996, 0.03008, 0.7542, 0.0294, 0.71, 0.1356, 0.7164, 0.1348, 0.7432, 0.4437, 0.8796, 0.4146, 0.9109, 0.3471, 0.8374, 0.3635, 0.82, 0.2675, 0.5008, 0.3076, 0.5068, 0.282, 0.6007, 0.2559, 0.5971, 0.0294, 0.71, 0.03605, 0.6663, 0.1418, 0.6898, 0.1356, 0.7164, 0.4146, 0.9109, 0.3803, 0.9362, 0.3275, 0.8513, 0.3471, 0.8374, 0.2279, 0.5005, 0.2675, 0.5008, 0.2559, 0.5971, 0.2282, 0.5985, 0.03605, 0.6663, 0.04933, 0.6242, 0.154, 0.6631, 0.1418, 0.6898, 0.3803, 0.9362, 0.342, 0.9546, 0.3053, 0.861, 0.3275, 0.8513, 0.3076, 0.5068, 0.3471, 0.5197, 0.3062, 0.6092, 0.282, 0.6007, 0.04933, 0.6242, 0.06792, 0.5843, 0.1727, 0.6379, 0.154, 0.6631, 0.342, 0.9546, 0.3011, 0.9658, 0.2822, 0.8679, 0.3053, 0.861, 0.3471, 0.5197, 0.3842, 0.5396, 0.3282, 0.6224, 0.3062, 0.6092, 0.06792, 0.5843, 0.09003, 0.5466, 0.1987, 0.615, 0.1727, 0.6379, 0.3011, 0.9658, 0.259, 0.9694, 0.2584, 0.8701, 0.2822, 0.8679, 0.3842, 0.5396, 0.4175, 0.5661, 0.3479, 0.6382, 0.3282, 0.6224, 0.1908, 0.5031, 0.2279, 0.5005, 0.2282, 0.5985, 0.1987, 0.615, 0.259, 0.9694, 0.2169, 0.9653, 0.2349, 0.8678, 0.2584, 0.8701, 0.4175, 0.5661, 0.4457, 0.5984, 0.3639, 0.6575, 0.3479, 0.6382, 0.2169, 0.9653, 0.1762, 0.9534, 0.2125, 0.8609, 0.2349, 0.8678, 0.4457, 0.5984, 0.4675, 0.6356, 0.3759, 0.6796, 0.3639, 0.6575, 0.1762, 0.9534, 0.1383, 0.934, 0.1916, 0.8496, 0.2125, 0.8609, 0.4675, 0.6356, 0.4822, 0.6761, 0.3832, 0.7041, 0.3759, 0.6796, 0.1383, 0.934, 0.1046, 0.9078, 0.1734, 0.8344, 0.1916, 0.8496, 0.4822, 0.6761, 0.4897, 0.7183, 0.3888, 0.7286, 0.3832, 0.7041, 0.1046, 0.9078, 0.07612, 0.8755, 0.1585, 0.8156, 0.1734, 0.8344, 0.4897, 0.7183, 0.4897, 0.7612, 0.3894, 0.7532, 0.3888, 0.7286])
me_cylinder_003.update()

# ---- objects
ob_light = bpy.data.objects.new('Light', light_light)
ob_empty = bpy.data.objects.new('Empty', None)
ob_kaktus = bpy.data.objects.new('kaktus', me_cube_001)
ob_potte = bpy.data.objects.new('potte', me_cylinder_003)

# ---- transforms, parenting, visibility, modifiers, constraints
ob_light.location = (4.076, 1.005, 5.904)
ob_light.rotation_euler = (0.6503, 0.05522, 1.866)
ob_light.lock_rotations_4d = False
ob_light.empty_display_type = 'ARROWS'
ob_light.color = (0.0, 0.0, 0.0, 0.0)
ob_light.lineart.crease_threshold = 0.0
ob_empty.location = (0.03828, 1.811, 1.504)
ob_empty.rotation_euler = (1.571, -0.0, -0.0)
ob_empty.empty_display_type = 'IMAGE'
ob_empty.empty_display_size = 5.0
ob_empty.use_empty_image_alpha = True
ob_empty.color = (1.0, 1.0, 1.0, 0.3736)
ob_kaktus.location = (0.0, 0.0, 0.8401)
ob_kaktus.scale = (0.2559, 0.2559, 0.251)
_m = ob_kaktus.modifiers.new('Mirror', 'MIRROR')
_m.use_axis = (False, True, False)
_m.use_clip = True
ob_potte.location = (0.0, 0.0, 0.2891)
ob_potte.scale = (-0.2942, -0.2942, -0.2942)

# ---- collection membership
col_collection.objects.link(ob_light)
col_collection.objects.link(ob_empty)
col_collection.objects.link(ob_kaktus)
col_collection.objects.link(ob_potte)

# ---- scene / render settings (as saved in the file)
scene.frame_start = 1; scene.frame_end = 250; scene.frame_set(1)
scene.render.engine = 'BLENDER_EEVEE_NEXT'
scene.cycles.sampling_pattern = 'TABULATED_SOBOL'
scene.eevee.ray_tracing_options.trace_max_roughness = 0.0
bpy.context.view_layer.update()

# ---- added for rendering (the .blend has no active camera): camera
cam_auto = bpy.data.cameras.new('AutoCamera')
cam_auto.lens = 50.0
cam_auto.sensor_width = 36.0
cam_auto.clip_end = 1000.0
ob_auto_camera = bpy.data.objects.new('AutoCamera', cam_auto)
scene.collection.objects.link(ob_auto_camera)
ob_auto_camera.location = (3.2484, -3.89397, 4.10603)
ob_auto_camera.rotation_euler = (1.09748, -7.21219e-08, 0.694738)
scene.camera = ob_auto_camera
bpy.context.view_layer.update()

